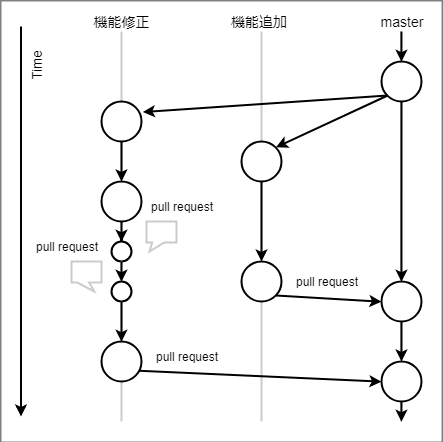

The diagram above was exported from draw.io. Its source (the exported page's mxGraphModel, read from the mxfile embedded in the PNG):
<mxGraphModel dx="749" dy="557" grid="1" gridSize="10" guides="1" tooltips="1" connect="1" arrows="1" fold="1" page="1" pageScale="1" pageWidth="827" pageHeight="1169" background="#808080" math="0" shadow="0">
  <root>
    <mxCell id="0" />
    <mxCell id="1" parent="0" />
    <mxCell id="2" value="" style="rounded=0;whiteSpace=wrap;html=1;strokeColor=none;strokeWidth=2;fontSize=14;" vertex="1" parent="1">
      <mxGeometry x="180" y="20" width="440" height="440" as="geometry" />
    </mxCell>
    <mxCell id="3" value="" style="endArrow=none;html=1;strokeColor=#CCCCCC;entryX=0.5;entryY=1;entryDx=0;entryDy=0;strokeWidth=2;" edge="1" target="24" parent="1">
      <mxGeometry width="50" height="50" relative="1" as="geometry">
        <mxPoint x="440" y="439.9999999999999" as="sourcePoint" />
        <mxPoint x="439.9655172413793" y="49.89655172413791" as="targetPoint" />
      </mxGeometry>
    </mxCell>
    <mxCell id="4" value="" style="endArrow=none;html=1;strokeColor=#CCCCCC;entryX=0.5;entryY=1;entryDx=0;entryDy=0;strokeWidth=2;" edge="1" source="31" parent="1">
      <mxGeometry width="50" height="50" relative="1" as="geometry">
        <mxPoint x="300" y="439.9999999999999" as="sourcePoint" />
        <mxPoint x="299.9655172413793" y="49.89655172413791" as="targetPoint" />
      </mxGeometry>
    </mxCell>
    <mxCell id="5" value="" style="endArrow=none;html=1;strokeColor=#CCCCCC;entryX=0.5;entryY=1;entryDx=0;entryDy=0;strokeWidth=2;" edge="1" source="24" parent="1">
      <mxGeometry width="50" height="50" relative="1" as="geometry">
        <mxPoint x="440" y="439.9999999999999" as="sourcePoint" />
        <mxPoint x="439.9655172413793" y="49.89655172413791" as="targetPoint" />
      </mxGeometry>
    </mxCell>
    <mxCell id="6" value="" style="endArrow=none;html=1;strokeColor=#CCCCCC;entryX=0.5;entryY=1;entryDx=0;entryDy=0;strokeWidth=2;" edge="1" parent="1">
      <mxGeometry width="50" height="50" relative="1" as="geometry">
        <mxPoint x="579.5" y="439.9999999999999" as="sourcePoint" />
        <mxPoint x="579.4655172413793" y="49.89655172413791" as="targetPoint" />
      </mxGeometry>
    </mxCell>
    <mxCell id="7" style="edgeStyle=orthogonalEdgeStyle;rounded=0;orthogonalLoop=1;jettySize=auto;html=1;entryX=0.5;entryY=0;entryDx=0;entryDy=0;strokeColor=#000000;strokeWidth=2;" edge="1" source="8" target="12" parent="1">
      <mxGeometry relative="1" as="geometry" />
    </mxCell>
    <mxCell id="8" value="" style="ellipse;whiteSpace=wrap;html=1;strokeWidth=2;" vertex="1" parent="1">
      <mxGeometry x="560" y="80" width="40" height="40" as="geometry" />
    </mxCell>
    <mxCell id="9" style="edgeStyle=orthogonalEdgeStyle;rounded=0;orthogonalLoop=1;jettySize=auto;html=1;entryX=0.5;entryY=0;entryDx=0;entryDy=0;strokeWidth=2;" edge="1" source="10" target="8" parent="1">
      <mxGeometry relative="1" as="geometry" />
    </mxCell>
    <mxCell id="10" value="&lt;font style=&quot;font-size: 14px;&quot;&gt;master&lt;/font&gt;" style="text;html=1;strokeColor=none;fillColor=none;align=center;verticalAlign=middle;whiteSpace=wrap;rounded=0;fontSize=14;" vertex="1" parent="1">
      <mxGeometry x="540" y="30" width="80" height="20" as="geometry" />
    </mxCell>
    <mxCell id="11" value="" style="edgeStyle=orthogonalEdgeStyle;rounded=0;orthogonalLoop=1;jettySize=auto;html=1;strokeColor=#000000;strokeWidth=2;" edge="1" source="12" target="14" parent="1">
      <mxGeometry relative="1" as="geometry" />
    </mxCell>
    <mxCell id="12" value="" style="ellipse;whiteSpace=wrap;html=1;strokeWidth=2;" vertex="1" parent="1">
      <mxGeometry x="560" y="300" width="40" height="40" as="geometry" />
    </mxCell>
    <mxCell id="13" value="" style="edgeStyle=orthogonalEdgeStyle;rounded=0;orthogonalLoop=1;jettySize=auto;html=1;strokeColor=#000000;strokeWidth=2;exitX=0.5;exitY=1;exitDx=0;exitDy=0;" edge="1" source="14" parent="1">
      <mxGeometry relative="1" as="geometry">
        <mxPoint x="580" y="430" as="sourcePoint" />
        <mxPoint x="579.9655172413793" y="440.2413793103449" as="targetPoint" />
        <Array as="points">
          <mxPoint x="580" y="440" />
        </Array>
      </mxGeometry>
    </mxCell>
    <mxCell id="14" value="" style="ellipse;whiteSpace=wrap;html=1;strokeWidth=2;" vertex="1" parent="1">
      <mxGeometry x="560" y="380" width="40" height="40" as="geometry" />
    </mxCell>
    <mxCell id="15" value="&lt;font style=&quot;font-size: 14px;&quot;&gt;機能追加&amp;nbsp;&lt;/font&gt;" style="text;html=1;strokeColor=none;fillColor=none;align=center;verticalAlign=middle;whiteSpace=wrap;rounded=0;fontSize=14;" vertex="1" parent="1">
      <mxGeometry x="400" y="30" width="80" height="20" as="geometry" />
    </mxCell>
    <mxCell id="16" value="" style="ellipse;whiteSpace=wrap;html=1;strokeWidth=2;" vertex="1" parent="1">
      <mxGeometry x="420" y="160" width="40" height="40" as="geometry" />
    </mxCell>
    <mxCell id="17" value="" style="ellipse;whiteSpace=wrap;html=1;strokeWidth=2;" vertex="1" parent="1">
      <mxGeometry x="280" y="120" width="40" height="40" as="geometry" />
    </mxCell>
    <mxCell id="18" value="&lt;span style=&quot;font-size: 14px;&quot;&gt;機能修正&lt;/span&gt;" style="text;html=1;strokeColor=none;fillColor=none;align=center;verticalAlign=middle;whiteSpace=wrap;rounded=0;fontSize=14;" vertex="1" parent="1">
      <mxGeometry x="260" y="30" width="80" height="20" as="geometry" />
    </mxCell>
    <mxCell id="19" value="" style="endArrow=classic;html=1;exitX=0;exitY=1;exitDx=0;exitDy=0;entryX=1;entryY=0;entryDx=0;entryDy=0;strokeWidth=2;" edge="1" source="8" target="16" parent="1">
      <mxGeometry width="50" height="50" relative="1" as="geometry">
        <mxPoint x="340" y="270" as="sourcePoint" />
        <mxPoint x="390" y="220" as="targetPoint" />
      </mxGeometry>
    </mxCell>
    <mxCell id="20" value="" style="endArrow=classic;html=1;entryX=1.034;entryY=0.273;entryDx=0;entryDy=0;strokeWidth=2;entryPerimeter=0;exitX=0;exitY=1;exitDx=0;exitDy=0;" edge="1" source="8" target="17" parent="1">
      <mxGeometry width="50" height="50" relative="1" as="geometry">
        <mxPoint x="560" y="100" as="sourcePoint" />
        <mxPoint x="504.44827586206907" y="175.75862068965523" as="targetPoint" />
      </mxGeometry>
    </mxCell>
    <mxCell id="21" style="edgeStyle=orthogonalEdgeStyle;rounded=0;orthogonalLoop=1;jettySize=auto;html=1;strokeWidth=2;" edge="1" target="24" parent="1">
      <mxGeometry relative="1" as="geometry">
        <mxPoint x="440" y="199.9999999999999" as="sourcePoint" />
        <mxPoint x="440" y="240" as="targetPoint" />
        <Array as="points" />
      </mxGeometry>
    </mxCell>
    <mxCell id="22" style="edgeStyle=orthogonalEdgeStyle;rounded=0;orthogonalLoop=1;jettySize=auto;html=1;strokeWidth=2;exitX=0.5;exitY=1;exitDx=0;exitDy=0;" edge="1" source="28" parent="1">
      <mxGeometry relative="1" as="geometry">
        <mxPoint x="299.6428571428571" y="210.23809523809518" as="sourcePoint" />
        <mxPoint x="299.9655172413793" y="220.24137931034488" as="targetPoint" />
        <Array as="points" />
      </mxGeometry>
    </mxCell>
    <mxCell id="23" style="edgeStyle=orthogonalEdgeStyle;rounded=0;orthogonalLoop=1;jettySize=auto;html=1;strokeColor=#000000;strokeWidth=2;entryX=0.5;entryY=0;entryDx=0;entryDy=0;" edge="1" source="28" target="31" parent="1">
      <mxGeometry relative="1" as="geometry">
        <mxPoint x="300" y="299.9999999999999" as="targetPoint" />
      </mxGeometry>
    </mxCell>
    <mxCell id="24" value="" style="ellipse;whiteSpace=wrap;html=1;strokeWidth=2;" vertex="1" parent="1">
      <mxGeometry x="420" y="280" width="40" height="40" as="geometry" />
    </mxCell>
    <mxCell id="25" value="" style="endArrow=classic;html=1;exitX=1;exitY=1;exitDx=0;exitDy=0;entryX=0;entryY=0.5;entryDx=0;entryDy=0;strokeWidth=2;" edge="1" source="24" target="12" parent="1">
      <mxGeometry width="50" height="50" relative="1" as="geometry">
        <mxPoint x="575.8571428571429" y="124" as="sourcePoint" />
        <mxPoint x="503.8571428571429" y="176" as="targetPoint" />
      </mxGeometry>
    </mxCell>
    <mxCell id="26" value="" style="endArrow=classic;html=1;exitX=0.932;exitY=0.736;exitDx=0;exitDy=0;entryX=0;entryY=0.5;entryDx=0;entryDy=0;strokeWidth=2;exitPerimeter=0;" edge="1" source="39" target="14" parent="1">
      <mxGeometry width="50" height="50" relative="1" as="geometry">
        <mxPoint x="433.8571428571429" y="320" as="sourcePoint" />
        <mxPoint x="500.1428571428571" y="366.28571428571433" as="targetPoint" />
      </mxGeometry>
    </mxCell>
    <mxCell id="27" value="&lt;font style=&quot;font-size: 12px&quot;&gt;pull request&lt;/font&gt;" style="text;html=1;strokeColor=none;fillColor=none;align=center;verticalAlign=middle;whiteSpace=wrap;rounded=0;" vertex="1" parent="1">
      <mxGeometry x="330" y="360" width="70" height="30" as="geometry" />
    </mxCell>
    <mxCell id="28" value="" style="ellipse;whiteSpace=wrap;html=1;strokeWidth=2;" vertex="1" parent="1">
      <mxGeometry x="280" y="200" width="40" height="40" as="geometry" />
    </mxCell>
    <mxCell id="29" style="edgeStyle=orthogonalEdgeStyle;rounded=0;orthogonalLoop=1;jettySize=auto;html=1;strokeWidth=2;exitX=0.5;exitY=1;exitDx=0;exitDy=0;" edge="1" source="17" target="28" parent="1">
      <mxGeometry relative="1" as="geometry">
        <mxPoint x="299.9655172413793" y="160.24137931034488" as="sourcePoint" />
        <mxPoint x="300" y="219.9999999999999" as="targetPoint" />
        <Array as="points" />
      </mxGeometry>
    </mxCell>
    <mxCell id="30" value="" style="endArrow=none;html=1;strokeColor=#CCCCCC;entryX=0.5;entryY=1;entryDx=0;entryDy=0;strokeWidth=2;" edge="1" target="39" parent="1">
      <mxGeometry width="50" height="50" relative="1" as="geometry">
        <mxPoint x="300" y="439.9999999999999" as="sourcePoint" />
        <mxPoint x="299.9655172413793" y="49.89655172413791" as="targetPoint" />
      </mxGeometry>
    </mxCell>
    <mxCell id="31" value="" style="ellipse;whiteSpace=wrap;html=1;strokeWidth=2;" vertex="1" parent="1">
      <mxGeometry x="290" y="260" width="20" height="20" as="geometry" />
    </mxCell>
    <mxCell id="32" value="" style="endArrow=none;html=1;strokeColor=#CCCCCC;entryX=0.5;entryY=1;entryDx=0;entryDy=0;strokeWidth=2;" edge="1" source="33" target="31" parent="1">
      <mxGeometry width="50" height="50" relative="1" as="geometry">
        <mxPoint x="300" y="329.9999999999999" as="sourcePoint" />
        <mxPoint x="299.9655172413793" y="49.89655172413791" as="targetPoint" />
      </mxGeometry>
    </mxCell>
    <mxCell id="33" value="" style="ellipse;whiteSpace=wrap;html=1;strokeWidth=2;" vertex="1" parent="1">
      <mxGeometry x="290" y="300" width="20" height="20" as="geometry" />
    </mxCell>
    <mxCell id="34" value="" style="endArrow=none;html=1;strokeColor=#CCCCCC;entryX=0.5;entryY=1;entryDx=0;entryDy=0;strokeWidth=2;" edge="1" source="39" target="33" parent="1">
      <mxGeometry width="50" height="50" relative="1" as="geometry">
        <mxPoint x="300" y="329.9999999999999" as="sourcePoint" />
        <mxPoint x="299.9655172413793" y="280.2413793103449" as="targetPoint" />
      </mxGeometry>
    </mxCell>
    <mxCell id="35" style="edgeStyle=orthogonalEdgeStyle;rounded=0;orthogonalLoop=1;jettySize=auto;html=1;strokeColor=#000000;strokeWidth=2;exitX=0.5;exitY=1;exitDx=0;exitDy=0;entryX=0.5;entryY=0;entryDx=0;entryDy=0;" edge="1" source="31" target="33" parent="1">
      <mxGeometry relative="1" as="geometry">
        <mxPoint x="260" y="320" as="targetPoint" />
        <mxPoint x="260" y="290" as="sourcePoint" />
      </mxGeometry>
    </mxCell>
    <mxCell id="36" value="" style="shape=callout;whiteSpace=wrap;html=1;perimeter=calloutPerimeter;strokeWidth=2;strokeColor=#CCCCCC;size=9;position=0.19;position2=0.76;base=12;" vertex="1" parent="1">
      <mxGeometry x="250" y="280" width="30" height="30" as="geometry" />
    </mxCell>
    <mxCell id="37" value="" style="shape=callout;whiteSpace=wrap;html=1;perimeter=calloutPerimeter;strokeWidth=2;strokeColor=#CCCCCC;size=9;position=0.19;position2=0.1;base=12;" vertex="1" parent="1">
      <mxGeometry x="325" y="240" width="30" height="30" as="geometry" />
    </mxCell>
    <mxCell id="38" style="edgeStyle=orthogonalEdgeStyle;rounded=0;orthogonalLoop=1;jettySize=auto;html=1;entryX=0.5;entryY=0;entryDx=0;entryDy=0;strokeColor=#000000;strokeWidth=2;" edge="1" source="33" target="39" parent="1">
      <mxGeometry relative="1" as="geometry" />
    </mxCell>
    <mxCell id="39" value="" style="ellipse;whiteSpace=wrap;html=1;strokeWidth=2;" vertex="1" parent="1">
      <mxGeometry x="280" y="360" width="40" height="40" as="geometry" />
    </mxCell>
    <mxCell id="40" value="&lt;font style=&quot;font-size: 12px&quot;&gt;pull request&lt;/font&gt;" style="text;html=1;strokeColor=none;fillColor=none;align=center;verticalAlign=middle;whiteSpace=wrap;rounded=0;" vertex="1" parent="1">
      <mxGeometry x="325" y="210" width="70" height="30" as="geometry" />
    </mxCell>
    <mxCell id="41" value="&lt;font style=&quot;font-size: 12px&quot;&gt;pull request&lt;/font&gt;" style="text;html=1;strokeColor=none;fillColor=none;align=center;verticalAlign=middle;whiteSpace=wrap;rounded=0;" vertex="1" parent="1">
      <mxGeometry x="210" y="250" width="70" height="30" as="geometry" />
    </mxCell>
    <mxCell id="42" value="&lt;font style=&quot;font-size: 12px&quot;&gt;pull request&lt;/font&gt;" style="text;html=1;strokeColor=none;fillColor=none;align=center;verticalAlign=middle;whiteSpace=wrap;rounded=0;" vertex="1" parent="1">
      <mxGeometry x="470" y="285" width="70" height="30" as="geometry" />
    </mxCell>
    <mxCell id="43" value="" style="group" vertex="1" connectable="0" parent="1">
      <mxGeometry x="190" y="45" width="80" height="390" as="geometry" />
    </mxCell>
    <mxCell id="44" style="edgeStyle=orthogonalEdgeStyle;rounded=0;orthogonalLoop=1;jettySize=auto;html=1;strokeColor=#000000;strokeWidth=2;" edge="1" parent="43">
      <mxGeometry relative="1" as="geometry">
        <mxPoint x="9.5" as="sourcePoint" />
        <mxPoint x="9.5" y="390" as="targetPoint" />
        <Array as="points" />
      </mxGeometry>
    </mxCell>
    <mxCell id="45" value="&lt;span style=&quot;font-size: 14px&quot;&gt;Time&lt;br&gt;&lt;/span&gt;" style="text;html=1;strokeColor=none;fillColor=none;align=center;verticalAlign=middle;whiteSpace=wrap;rounded=0;fontSize=14;rotation=-90;" vertex="1" parent="43">
      <mxGeometry x="-15" y="30" width="80" height="20" as="geometry" />
    </mxCell>
  </root>
</mxGraphModel>